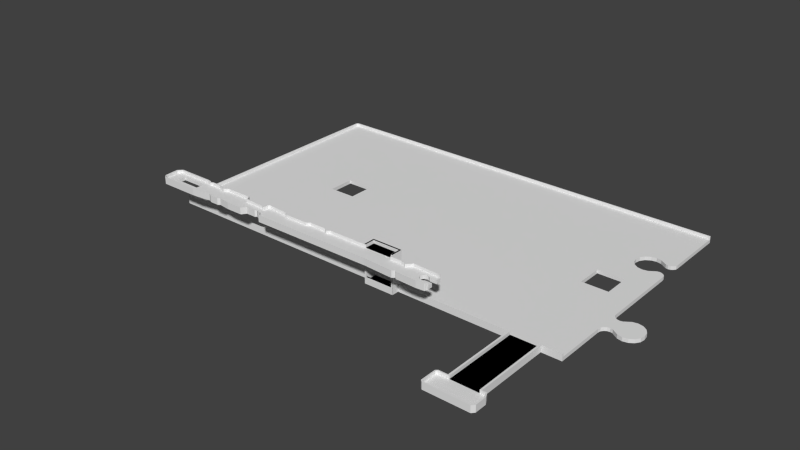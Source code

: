 # Source: 17.blend  (saved by Blender 2.68.0; exported with 4.5.12 LTS)
import bpy
from mathutils import Matrix  # noqa: F401  (used for matrix-valued properties, if any)

bpy.ops.wm.read_factory_settings(use_empty=True)
scene = bpy.context.scene
scene.name = 'Scene'

# ---- collections
col_collection_1 = bpy.data.collections.new('Collection 1'); scene.collection.children.link(col_collection_1)

# ---- world
world_world = bpy.data.worlds.new('World'); scene.world = world_world
world_world.color = (0.05088, 0.05088, 0.05088)
world_world.use_sun_shadow = False
world_world.sun_shadow_jitter_overblur = 0.0
world_world.cycles.sampling_method = 'MANUAL'
world_world.cycles.sample_map_resolution = 256

# ---- meshes
me_e1_001 = bpy.data.meshes.new('E1.001')
me_e1_001.from_pydata([(0.0, 0.0, -1.258e-16), (0.0, 0.0, 14.6), (0.0, 0.6, 13.4), (0.0, 11.1, 2.6), (0.0, 11.7, -1.258e-16), (0.0, 0.6, 2.6), (0.0, 11.1, 13.4), (0.0, 11.1, 14.6), (0.0, 11.7, 14.6), (0.0, 0.6, 12.0), (0.0, 11.1, 12.0), (0.0, 0.6, 14.6), (4.5, 0.0, -1.258e-16), (4.5, 0.0, 14.6), (4.5, 11.7, -1.258e-16), (4.5, 11.7, 14.6), (3.9, 0.6, 14.6), (3.9, 11.1, 14.6), (3.9, 11.1, 13.4), (3.9, 0.6, 13.4), (0.6, 0.6, 2.6), (4.5, 0.6, 12.0), (4.5, 0.6, 1.4), (0.6, 0.6, 1.4), (4.5, 11.1, 12.0), (0.6, 11.1, 2.6), (4.5, 11.1, 1.4), (0.6, 11.1, 1.4)], [], [(0, 1, 2), (3, 4, 5), (4, 6, 7), (4, 7, 8), (0, 2, 9), (0, 9, 5), (0, 5, 4), (9, 2, 10), (4, 3, 10), (4, 10, 6), (2, 1, 11), (6, 10, 2), (1, 0, 12), (13, 1, 12), (0, 4, 12), (12, 4, 14), (4, 8, 14), (14, 8, 15), (11, 1, 13), (16, 11, 13), (8, 7, 15), (7, 17, 15), (15, 16, 13), (17, 16, 15), (7, 6, 18), (17, 7, 18), (6, 2, 19), (18, 6, 19), (2, 11, 19), (19, 11, 16), (5, 9, 20), (20, 9, 21), (20, 21, 22), (20, 22, 23), (9, 10, 21), (21, 10, 24), (10, 3, 25), (26, 10, 25), (27, 26, 25), (26, 24, 10), (3, 5, 20), (25, 3, 20), (22, 12, 14), (13, 12, 22), (21, 24, 13), (13, 22, 21), (15, 24, 14), (15, 13, 24), (24, 26, 14), (26, 22, 14), (19, 16, 18), (18, 16, 17), (20, 23, 27), (25, 20, 27), (27, 23, 22), (26, 27, 22)])
me_e1_001.use_remesh_preserve_volume = False
me_e1_001.use_remesh_preserve_attributes = False
me_e1_001.use_mirror_vertex_groups = False
me_e1_001.update()
me_b1 = bpy.data.meshes.new('B1')
me_b1.from_pydata([(-14.9, 5.25, 0.4576), (-14.9, 5.85, -0.9424), (-14.9, -5.25, 0.4576), (-14.9, -5.85, -0.9424), (-14.9, -5.85, 1.658), (-14.9, 5.25, 1.658), (-14.9, 5.85, 1.658), (-14.9, -5.25, 1.658), (14.92, -5.85, -0.9424), (14.92, -5.85, 1.658), (14.92, 5.85, -0.9424), (14.92, 5.85, 1.658), (14.92, 5.25, 1.658), (14.92, 5.25, 0.4576), (14.92, -5.25, 0.4576), (14.92, -5.25, 1.658)], [], [(0, 1, 2), (3, 4, 2), (3, 2, 1), (1, 0, 5), (1, 5, 6), (2, 4, 7), (4, 3, 8), (9, 4, 8), (3, 1, 8), (8, 1, 10), (1, 6, 10), (10, 6, 11), (6, 5, 12), (11, 6, 12), (5, 0, 13), (12, 5, 13), (0, 2, 14), (13, 0, 14), (2, 7, 14), (14, 7, 15), (7, 4, 9), (15, 7, 9), (14, 8, 10), (14, 15, 9), (11, 12, 10), (12, 13, 10), (9, 8, 14), (13, 14, 10)])
me_b1.use_remesh_preserve_volume = False
me_b1.use_remesh_preserve_attributes = False
me_b1.use_mirror_vertex_groups = False
me_b1.update()
me_i = bpy.data.meshes.new('I')
me_i.from_pydata([(-0.2, 33.0, 12.0), (0.105, 27.59, 12.0), (-0.2, 33.0, 14.6), (-0.149, 33.15, 12.0), (0.105, 27.59, 14.6), (-0.149, 33.15, 14.6), (1.349, 34.65, 12.0), (0.156, 27.46, 12.0), (1.502, 34.7, 12.0), (0.156, 27.46, 14.6), (1.349, 26.27, 12.0), (1.349, 34.65, 14.6), (4.547, 32.74, 12.0), (0.486, 27.69, 14.6), (1.502, 26.19, 12.0), (1.502, 34.7, 14.6), (4.547, 29.26, 12.0), (15.35, 34.7, 12.0), (1.349, 26.27, 14.6), (0.206, 32.92, 14.6), (16.51, 26.19, 12.0), (1.578, 34.29, 14.6), (4.547, 29.26, 13.4), (14.86, 29.26, 12.0), (16.84, 34.4, 12.0), (1.578, 26.6, 14.6), (0.486, 27.69, 13.4), (24.26, 27.1, 12.0), (1.502, 26.19, 14.6), (15.35, 34.7, 14.6), (4.547, 32.74, 13.4), (45.6, 32.59, 12.0), (16.94, 34.34, 12.0), (1.578, 26.6, 13.4), (0.206, 32.92, 13.4), (1.578, 34.29, 13.4), (16.51, 26.19, 14.6), (29.75, 27.08, 12.0), (16.84, 34.4, 14.6), (14.86, 32.74, 12.0), (14.86, 29.26, 13.4), (45.75, 32.54, 12.0), (37.62, 32.9, 12.0), (17.43, 33.86, 12.0), (16.49, 26.6, 13.4), (15.27, 34.29, 13.4), (24.26, 27.1, 14.6), (41.81, 28.3, 12.0), (28.91, 26.55, 12.0), (16.94, 34.34, 14.6), (14.86, 32.74, 13.4), (46.05, 32.24, 12.0), (45.6, 32.59, 14.6), (37.62, 32.9, 14.6), (16.49, 26.6, 14.6), (15.27, 34.29, 14.6), (16.69, 34.01, 13.4), (25.4, 26.52, 12.0), (40.67, 26.6, 12.0), (46.23, 28.86, 12.0), (28.91, 26.55, 14.6), (28.81, 26.5, 12.0), (21.95, 34.4, 12.0), (46.05, 29.24, 13.4), (24.29, 27.49, 13.4), (56.47, 33.2, 12.0), (45.75, 32.54, 14.6), (24.84, 33.53, 12.0), (36.48, 34.62, 14.6), (17.43, 33.86, 14.6), (17.25, 33.46, 13.4), (25.4, 26.52, 14.6), (24.29, 27.49, 14.6), (40.67, 26.6, 14.6), (40.49, 26.5, 12.0), (45.75, 28.35, 12.0), (115.8, 30.91, 12.0), (29.75, 27.08, 14.6), (28.81, 26.5, 14.6), (16.69, 34.01, 14.6), (18.29, 34.4, 12.0), (45.52, 28.7, 13.4), (46.28, 29.29, 13.4), (55.32, 34.06, 12.0), (65.64, 33.2, 12.0), (46.05, 32.24, 14.6), (36.48, 34.62, 12.0), (36.2, 34.29, 14.6), (18.19, 34.37, 12.0), (17.5, 33.43, 13.4), (25.5, 26.5, 12.0), (25.5, 26.5, 14.6), (24.39, 27.49, 14.6), (41.81, 28.3, 14.6), (40.49, 26.5, 14.6), (34.19, 26.5, 12.0), (45.75, 28.35, 14.6), (45.6, 28.3, 12.0), (116.0, 31.55, 12.0), (116.0, 30.25, 12.0), (28.73, 26.9, 14.6), (24.39, 27.49, 13.4), (18.29, 34.4, 14.6), (21.95, 34.4, 14.6), (45.52, 28.7, 14.6), (41.71, 28.7, 13.4), (46.05, 29.24, 14.6), (96.6, 27.21, 13.4), (55.22, 34.09, 12.0), (55.32, 34.06, 14.6), (74.71, 33.25, 12.0), (56.47, 33.2, 14.6), (46.31, 33.94, 12.0), (36.3, 34.7, 12.0), (37.34, 32.59, 14.6), (26.27, 34.65, 14.6), (36.3, 34.7, 14.6), (18.19, 34.37, 14.6), (17.25, 33.46, 14.6), (46.05, 31.65, 13.4), (25.56, 26.9, 14.6), (40.39, 26.9, 14.6), (34.19, 26.5, 14.6), (46.23, 28.86, 14.6), (45.6, 28.3, 14.6), (116.3, 32.06, 12.0), (115.8, 30.91, 13.4), (116.3, 29.74, 12.0), (29.59, 27.46, 14.6), (28.73, 26.9, 13.4), (24.84, 33.53, 14.6), (41.71, 28.7, 14.6), (41.53, 28.6, 13.4), (46.28, 29.29, 14.6), (48.14, 28.35, 13.4), (108.2, 26.6, 13.4), (52.4, 33.91, 12.0), (55.22, 34.09, 14.6), (73.61, 34.06, 12.0), (90.45, 34.07, 12.0), (90.45, 34.06, 12.0), (65.64, 33.2, 14.6), (45.52, 32.21, 14.6), (46.36, 34.04, 12.0), (46.31, 33.94, 14.6), (26.39, 34.7, 12.0), (37.34, 32.59, 13.4), (26.47, 34.29, 14.6), (18.37, 33.99, 14.6), (17.5, 33.43, 14.6), (46.26, 31.6, 13.4), (24.84, 33.1, 13.4), (25.56, 26.9, 13.4), (41.53, 28.6, 14.6), (34.22, 26.9, 14.6), (47.88, 28.05, 12.0), (116.0, 31.55, 13.4), (108.9, 32.39, 12.0), (116.0, 30.25, 13.4), (116.9, 29.39, 12.0), (29.59, 27.46, 13.4), (26.27, 34.65, 12.0), (21.87, 33.99, 14.6), (40.39, 26.9, 13.4), (48.08, 28.38, 13.4), (49.58, 26.9, 13.4), (96.6, 27.21, 14.6), (109.0, 27.43, 13.4), (51.89, 33.91, 12.0), (51.83, 33.95, 12.0), (51.15, 34.4, 12.0), (47.17, 34.29, 14.6), (55.12, 33.71, 14.6), (73.51, 34.09, 12.0), (73.61, 34.06, 14.6), (90.45, 33.9, 12.0), (90.81, 33.9, 12.0), (75.9, 34.09, 12.0), (90.45, 34.09, 12.0), (66.78, 34.06, 12.0), (65.71, 32.79, 14.6), (46.41, 31.78, 14.6), (46.97, 34.65, 12.0), (46.69, 33.81, 14.6), (26.39, 34.7, 14.6), (36.2, 34.29, 13.4), (37.49, 32.49, 13.4), (37.49, 32.49, 14.6), (18.37, 33.99, 13.4), (46.05, 31.65, 14.6), (120.8, 26.88, 13.4), (29.72, 27.49, 14.6), (47.88, 28.05, 14.6), (117.5, 29.26, 12.0), (116.3, 32.06, 13.4), (108.4, 32.85, 12.0), (116.9, 32.41, 12.0), (56.39, 32.79, 13.4), (116.3, 29.74, 13.4), (29.72, 27.49, 13.4), (25.02, 33.15, 14.6), (34.22, 26.9, 13.4), (48.08, 28.38, 14.6), (49.58, 26.9, 14.6), (48.14, 28.35, 14.6), (108.2, 26.6, 14.6), (109.3, 27.43, 13.4), (51.89, 33.91, 13.4), (51.83, 33.95, 13.4), (51.15, 34.4, 13.4), (47.12, 34.7, 14.6), (56.29, 32.85, 14.6), (66.91, 34.09, 12.0), (73.51, 34.09, 14.6), (74.71, 33.25, 14.6), (90.92, 33.9, 12.0), (92.1, 32.99, 12.0), (75.77, 34.06, 12.0), (75.9, 34.09, 14.6), (90.45, 34.09, 12.08), (66.78, 34.06, 14.6), (65.82, 32.85, 14.6), (56.39, 32.79, 14.6), (46.36, 34.04, 14.6), (47.12, 34.7, 12.0), (26.47, 34.29, 13.4), (25.02, 33.15, 13.4), (45.52, 32.21, 13.4), (21.87, 33.99, 13.4), (46.26, 31.6, 14.6), (46.41, 31.78, 13.4), (49.35, 26.55, 12.0), (121.4, 27.61, 12.0), (109.0, 31.98, 13.4), (108.3, 32.9, 12.0), (108.4, 32.85, 14.6), (117.5, 32.54, 12.0), (65.71, 32.79, 13.4), (116.9, 29.39, 13.4), (24.84, 33.1, 14.6), (96.6, 26.8, 14.6), (108.4, 26.27, 14.6), (109.0, 27.43, 14.6), (52.4, 33.91, 13.4), (51.0, 34.49, 13.4), (46.97, 34.65, 14.6), (55.12, 33.71, 13.4), (56.29, 32.85, 13.4), (66.91, 34.09, 14.6), (73.43, 33.71, 14.6), (90.92, 33.9, 13.39), (100.2, 32.99, 12.0), (75.77, 34.06, 14.6), (90.45, 34.09, 13.98), (90.45, 34.09, 14.6), (66.96, 33.71, 14.6), (65.82, 32.85, 13.4), (46.69, 33.81, 13.4), (49.87, 34.49, 12.0), (121.1, 27.61, 13.4), (117.9, 26.6, 13.4), (96.6, 26.8, 12.0), (49.35, 26.55, 14.6), (121.4, 29.74, 12.0), (121.5, 27.45, 12.0), (116.9, 32.41, 13.4), (110.8, 33.99, 13.4), (108.9, 31.91, 13.4), (106.8, 33.2, 12.0), (108.3, 32.9, 14.6), (108.9, 32.39, 14.6), (121.4, 33.76, 12.0), (117.5, 29.26, 13.4), (108.3, 26.19, 14.6), (49.51, 26.5, 14.6), (109.2, 27.03, 14.6), (109.3, 27.43, 14.6), (51.0, 34.49, 12.0), (47.17, 34.29, 13.4), (49.87, 34.49, 13.4), (74.83, 32.85, 14.6), (92.1, 32.99, 13.4), (90.92, 33.9, 13.4), (98.94, 33.9, 12.0), (99.02, 33.9, 12.0), (102.3, 32.99, 12.0), (90.91, 33.71, 14.6), (90.91, 33.9, 14.6), (90.45, 33.9, 14.6), (66.96, 33.71, 13.4), (120.8, 26.88, 14.6), (117.9, 26.6, 14.6), (109.9, 26.9, 13.4), (109.2, 27.03, 12.0), (49.51, 26.5, 12.0), (118.2, 29.39, 12.0), (121.4, 27.61, 13.4), (121.5, 27.31, 12.0), (121.6, 27.61, 12.0), (109.0, 31.98, 14.6), (108.9, 31.91, 14.6), (106.8, 33.2, 14.6), (108.2, 32.51, 14.6), (110.5, 34.32, 12.0), (106.8, 32.79, 14.6), (121.2, 33.91, 12.0), (118.2, 32.41, 12.0), (117.5, 32.54, 13.4), (108.3, 26.19, 12.0), (108.4, 26.27, 12.0), (109.9, 26.9, 14.6), (75.97, 33.71, 14.6), (74.58, 32.85, 14.6), (90.91, 33.71, 13.4), (90.91, 33.9, 13.4), (93.28, 33.9, 12.01), (93.28, 33.9, 12.0), (99.02, 33.9, 13.06), (99.02, 33.9, 13.39), (100.2, 32.99, 13.4), (90.91, 33.9, 13.44), (73.43, 33.71, 13.4), (74.58, 32.85, 13.4), (121.1, 27.61, 14.6), (121.3, 27.16, 12.0), (118.7, 29.74, 12.0), (121.4, 29.74, 13.4), (121.5, 27.31, 13.4), (121.5, 27.45, 13.4), (110.8, 33.99, 14.6), (108.8, 31.96, 14.6), (102.3, 33.2, 12.0), (102.3, 33.2, 14.6), (110.7, 34.4, 12.0), (110.5, 34.32, 14.6), (121.2, 34.09, 12.0), (121.2, 33.91, 13.4), (121.4, 32.06, 12.0), (118.2, 29.39, 13.4), (109.7, 26.55, 12.0), (109.8, 26.5, 14.6), (74.83, 32.85, 13.4), (75.97, 33.71, 13.4), (93.28, 33.9, 13.4), (93.28, 33.9, 12.3), (99.02, 33.9, 13.4), (102.3, 32.99, 13.4), (120.9, 26.5, 14.6), (121.1, 26.62, 14.6), (117.9, 26.19, 14.6), (121.1, 26.62, 12.0), (118.7, 29.74, 13.4), (121.6, 27.61, 14.6), (121.3, 27.16, 13.4), (121.2, 33.71, 13.4), (108.8, 31.96, 13.4), (108.2, 32.51, 13.4), (117.8, 34.19, 12.0), (121.0, 34.1, 12.0), (121.4, 33.76, 13.4), (118.2, 32.41, 13.4), (118.7, 32.06, 12.0), (121.4, 32.06, 13.4), (120.9, 26.5, 12.0), (109.7, 26.55, 14.6), (93.36, 33.9, 13.4), (102.3, 32.79, 13.4), (121.2, 33.71, 14.6), (102.3, 32.79, 14.6), (106.8, 32.79, 13.4), (110.7, 34.4, 14.6), (120.9, 34.19, 12.0), (121.2, 34.09, 14.6), (118.7, 32.06, 13.4), (109.8, 26.5, 12.0), (117.9, 26.19, 12.0), (117.8, 34.19, 13.4), (120.9, 34.19, 13.4), (121.0, 34.1, 13.4), (93.29, 33.91, 12.0), (99.01, 33.91, 12.0), (90.91, 34.09, 14.6), (93.29, 33.91, 13.4), (99.01, 33.91, 13.4), (-0.2, 37.49, 0.0), (-0.149, 37.37, 0.0), (-0.2, 37.49, 2.6), (-0.2, 131.1, 0.0), (-0.149, 37.37, 2.6), (-0.2, 131.1, 2.6), (-0.149, 131.2, 0.0), (0.46, 36.76, 0.0), (0.46, 131.8, 0.0), (0.206, 37.6, 2.6), (0.613, 36.71, 0.0), (0.46, 36.76, 2.6), (-0.149, 131.2, 2.6), (0.613, 131.9, 0.0), (0.206, 131.0, 2.6), (90.45, 36.71, -6.291e-17), (90.45, 36.71, -6.291e-17), (0.46, 131.8, 2.6), (35.15, 88.14, 0.0), (0.689, 37.11, 2.6), (0.206, 131.0, 1.4), (0.689, 131.5, 2.6), (90.45, 36.71, 0.01325), (0.613, 36.71, 2.6), (90.45, 36.91, -6.291e-17), (0.613, 131.9, 2.6), (35.15, 77.85, 0.0), (164.2, 131.9, 0.0), (0.689, 37.11, 1.4), (0.689, 131.5, 1.4), (0.206, 37.6, 1.4), (90.45, 36.71, 2.6), (90.45, 36.96, -6.291e-17), (45.44, 77.85, 0.0), (35.15, 77.85, 1.4), (45.44, 88.14, 0.0), (90.45, 36.71, 2.6), (90.45, 37.11, 1.406), (90.45, 37.11, 1.4), (164.2, 131.5, 1.4), (164.2, 131.9, 2.6), (90.45, 37.08, -6.291e-17), (35.15, 88.14, 1.4), (90.45, 37.11, 2.6), (90.45, 37.45, 1.4), (164.2, 108.1, 1.4), (164.2, 131.5, 2.6), (90.45, 37.1, -6.291e-17), (164.2, 131.5, 0.0), (45.44, 77.85, 1.4), (45.44, 88.14, 1.4), (90.45, 37.53, 1.4), (164.1, 107.1, 1.4), (164.2, 131.5, 0.0), (90.45, 37.12, -6.291e-17), (154.6, 107.4, 0.0), (90.45, 37.63, 1.4), (164.2, 108.1, 0.0), (156.5, 107.8, 1.4), (90.45, 37.23, -6.291e-17), (156.5, 107.8, 0.0), (152.9, 106.3, 0.0), (100.6, 38.4, 1.4), (100.7, 38.4, 1.4), (91.05, 38.4, 1.4), (90.45, 37.97, 1.4), (90.52, 38.4, 1.4), (90.45, 38.4, 1.4), (164.1, 107.1, 0.0), (158.4, 107.4, 1.4), (154.6, 107.4, 1.4), (164.2, 56.82, 0.0), (164.2, 37.11, 0.0), (102.2, 37.21, -6.291e-17), (102.2, 38.4, -1.258e-16), (90.45, 38.4, -1.258e-16), (151.8, 104.7, 0.0), (152.9, 106.3, 1.4), (100.9, 38.4, 1.4), (158.4, 107.4, 0.0), (163.5, 106.3, 1.4), (160.9, 105.8, 0.0), (164.2, 37.11, 1.4), (145.0, 36.97, 0.0), (102.2, 37.09, -6.291e-17), (156.8, 36.97, 0.0), (164.4, 57.81, 0.0), (151.8, 104.7, 1.4), (151.4, 102.7, 0.0), (102.2, 37.97, 1.4), (102.2, 37.24, 1.4), (102.3, 37.11, 1.4), (145.5, 37.11, 1.4), (101.5, 38.4, 1.4), (102.2, 38.4, 1.4), (160.1, 106.3, 0.0), (163.5, 106.3, 0.0), (161.8, 105.6, 0.0), (162.7, 105.8, 1.4), (164.2, 56.82, 1.4), (164.2, 37.11, 0.0), (156.9, 36.91, 0.0), (156.8, 36.91, 0.0), (145.0, 36.94, 0.0), (102.2, 37.07, -6.291e-17), (165.0, 58.65, 0.0), (151.4, 102.7, 1.4), (151.8, 100.8, 0.0), (153.5, 36.97, 1.4), (102.2, 37.03, 1.4), (102.3, 36.91, 1.4), (102.3, 37.11, 2.6), (160.9, 105.8, 1.4), (160.1, 106.3, 1.4), (161.8, 105.6, 1.4), (164.2, 37.11, 2.6), (164.2, 36.71, 0.0), (156.8, 36.91, 0.0), (145.5, 36.91, 0.0), (145.0, 36.91, 0.0), (102.2, 37.04, -6.291e-17), (164.4, 57.81, 1.4), (165.8, 59.21, 0.0), (152.9, 99.14, 0.0), (156.2, 36.92, 1.4), (156.2, 36.97, 1.4), (145.5, 36.97, 1.4), (145.6, 36.97, 1.4), (102.2, 37.03, 1.4), (145.5, 37.11, 2.6), (162.7, 105.8, 0.0), (151.8, 100.8, 1.4), (156.9, 37.11, 1.4), (156.9, 37.11, 2.6), (164.2, 36.71, 2.6), (156.9, 36.71, 0.0), (156.8, 36.91, 0.005336), (156.7, 36.91, 0.0), (145.0, 36.91, 0.0), (102.3, 36.91, 0.0), (102.2, 36.91, -6.291e-17), (165.0, 58.65, 1.4), (166.8, 59.41, 0.0), (154.6, 98.04, 0.0), (156.1, 36.91, 1.4), (156.2, 36.91, 1.4), (156.2, 7.148, 2.6), (156.8, 36.97, 1.4), (145.5, 36.97, 1.83), (145.6, 36.91, 1.4), (102.3, 36.71, 2.6), (102.2, 36.91, 1.4), (145.5, 36.97, 1.944), (145.0, 36.97, 2.6), (145.5, 36.97, 2.6), (152.9, 99.14, 1.4), (156.9, 36.91, 1.4), (156.9, 36.71, 2.6), (156.8, 7.188, 0.0), (156.8, 36.91, 0.01768), (145.5, 7.395, 0.0), (145.1, 7.395, 0.0), (145.5, 36.71, 0.0), (145.0, 36.71, 0.0), (102.2, 36.91, -6.291e-17), (165.8, 59.21, 1.4), (177.0, 62.13, 0.0), (156.5, 97.66, 0.0), (145.7, 7.188, 1.4), (156.2, 7.188, 1.4), (156.2, 36.97, 2.6), (156.8, 36.97, 2.6), (145.6, 36.97, 2.6), (145.6, 7.148, 2.6), (145.6, 7.188, 1.4), (145.0, 36.71, 2.6), (102.2, 36.91, 1.4), (145.5, 36.71, 2.6), (154.6, 98.04, 1.4), (156.8, 7.188, 0.01768), (145.5, 7.188, 0.0), (156.8, 36.91, 1.4), (156.8, 7.148, 2.6), (145.3, 7.148, 0.0), (102.3, 36.71, 0.0), (102.2, 36.91, 0.0171), (176.7, 64.01, 0.0), (167.8, 59.21, 0.0), (166.8, 59.41, 1.4), (158.4, 98.04, 0.0), (154.6, 7.148, 1.4), (156.2, 7.175, 1.4), (156.2, 7.156, 1.4), (156.8, 36.91, 1.4), (145.6, 7.148, 1.4), (145.0, 36.71, 2.6), (145.2, 88.14, 1.4), (156.8, 7.188, 1.4), (156.9, 7.188, 0.0), (156.8, 7.148, 0.0), (145.5, 7.148, 0.0), (145.0, 36.71, 0.0), (145.0, 7.395, 0.0), (145.0, 7.148, 0.0), (175.6, 65.61, 0.0), (176.7, 64.01, 1.4), (176.7, 60.25, 0.0), (156.5, 97.66, 1.4), (162.7, 99.67, 0.0), (156.0, 7.148, 1.4), (141.2, 6.506, 1.4), (156.2, 7.148, 1.4), (145.5, 7.395, 2.6), (145.5, 7.148, 2.6), (145.5, 7.148, 1.944), (145.5, 7.148, 1.638), (145.5, 6.988, 1.4), (145.0, 36.71, 0.02702), (145.0, 36.71, 0.02277), (145.0, 7.395, 2.6), (145.0, 7.395, 2.6), (155.4, 88.14, 1.4), (145.2, 77.85, 1.4), (167.8, 59.21, 1.4), (156.9, 7.188, 1.4), (140.8, 0.46, 0.0), (156.8, 7.182, 1.4), (156.8, 7.185, 1.4), (145.0, 7.395, 0.3004), (141.6, 7.395, 0.0), (166.8, 64.85, 0.0), (175.6, 65.61, 1.4), (177.0, 62.13, 1.4), (168.6, 58.65, 0.0), (176.7, 60.25, 1.4), (164.2, 67.44, 1.4), (158.4, 98.04, 1.4), (161.8, 99.85, 0.0), (163.5, 99.14, 0.0), (156.9, 6.988, 1.4), (145.0, 7.347, 2.6), (145.5, 6.988, 2.6), (145.5, 7.148, 1.4), (145.0, 7.395, 2.578), (155.4, 88.14, 0.0), (145.2, 88.14, 0.0), (174.0, 57.58, 1.4), (156.9, 7.395, 0.0), (156.8, 7.148, 1.4), (141.6, 7.395, 2.6), (141.5, 7.344, 0.0), (165.8, 65.05, 0.0), (167.8, 65.05, 0.0), (174.0, 66.68, 1.4), (170.2, 66.68, 1.4), (175.6, 58.65, 0.0), (175.6, 58.65, 1.4), (160.1, 99.14, 0.0), (161.8, 99.85, 1.4), (162.7, 99.67, 1.4), (164.1, 98.37, 0.0), (158.3, 6.988, 1.4), (141.7, 6.988, 1.4), (145.0, 7.148, 2.6), (141.7, 6.988, 2.6), (155.4, 77.85, 1.4), (145.2, 77.85, 0.0), (164.4, 66.45, 1.4), (172.1, 57.2, 1.4), (156.9, 7.395, 2.6), (158.4, 7.395, 0.0), (141.5, 7.344, 2.6), (140.8, 6.734, 0.0), (165.0, 65.61, 0.0), (165.8, 65.05, 1.4), (166.8, 64.85, 1.4), (174.0, 66.68, 0.0), (172.1, 67.06, 1.4), (167.8, 65.05, 1.4), (168.6, 58.65, 1.4), (170.2, 57.58, 0.0), (164.2, 97.43, 1.4), (160.1, 99.14, 1.4), (160.9, 99.67, 0.0), (160.9, 99.67, 1.4), (163.5, 99.14, 1.4), (164.2, 97.43, 0.0), (156.9, 6.988, 2.6), (159.1, 5.363, 1.4), (141.2, 6.506, 2.6), (140.8, 6.607, 2.6), (155.4, 77.85, 0.0), (165.0, 65.61, 1.4), (164.4, 66.45, 0.0), (174.0, 57.58, 0.0), (158.6, 7.293, 0.0), (140.8, 6.607, 0.0), (140.8, 6.734, 2.6), (172.1, 67.06, 0.0), (170.2, 66.68, 0.0), (164.1, 98.37, 1.4), (158.3, 6.988, 2.6), (159.1, 0.994, 1.4), (141.2, 0.689, 2.6), (164.2, 67.44, 0.0), (172.1, 57.2, 0.0), (170.2, 57.58, 1.4), (158.6, 7.293, 2.6), (158.4, 7.395, 2.6), (159.5, 5.49, 0.0), (140.8, 0.587, 0.0), (159.1, 5.363, 2.6), (159.1, 0.994, 2.6), (158.3, 0.206, 1.4), (141.2, 0.689, 1.4), (159.5, 0.892, 0.0), (140.8, 0.587, 2.6), (159.5, 5.49, 2.6), (158.3, 0.206, 2.6), (141.7, 0.206, 1.4), (140.8, 0.46, 2.6), (159.4, 0.765, 0.0), (159.5, 0.892, 2.6), (159.4, 0.765, 2.6), (141.7, 0.206, 2.6), (141.5, -0.149, 2.6), (158.6, -0.149, 0.0), (141.5, -0.149, 0.0), (158.6, -0.149, 2.6), (158.4, -0.2, 2.6), (158.4, -0.2, 0.0), (141.6, -0.2, 0.0), (141.6, -0.2, 2.6), (90.91, 36.91, 0.0), (98.27, 36.91, -6.291e-17), (90.91, 36.71, 0.0), (91.05, 37.11, 1.4), (91.05, 36.91, 1.4), (97.53, 36.91, 1.4), (101.5, 36.92, 1.4), (101.5, 36.91, 1.4), (101.5, 37.57, 1.4), (101.5, 37.59, 1.4), (101.5, 37.79, 1.4), (102.2, 33.9, -1.258e-16), (102.2, 33.9, 14.6), (101.6, 33.9, 13.4), (101.6, 33.9, 12.0), (101.6, 33.9, 14.6), (101.6, 33.9, 2.6), (102.2, 38.4, 14.6), (90.45, 33.9, -1.258e-16), (101.5, 37.8, 13.4), (101.6, 34.5, 2.6), (101.5, 38.4, 12.0), (91.05, 33.9, 12.0), (91.05, 33.9, 13.4), (101.5, 37.8, 14.6), (91.05, 33.9, 2.6), (91.05, 38.4, 12.0), (91.05, 37.8, 13.4), (90.45, 38.4, 14.6), (91.05, 34.5, 2.6), (91.05, 33.9, 14.6), (91.05, 37.8, 14.6), (91.05, 34.5, 1.4), (101.6, 34.5, 1.4)], [], [(0, 1, 2), (2, 1, 4), (0, 3, 1), (1, 3, 6), (1, 6, 8), (12, 8, 17), (169, 108, 136), (88, 80, 43), (43, 80, 62), (39, 42, 23), (161, 145, 67), (67, 145, 113), (39, 67, 42), (67, 86, 42), (67, 113, 86), (23, 42, 31), (1, 31, 41), (1, 41, 51), (112, 143, 51), (51, 143, 182), (51, 182, 224), (51, 224, 258), (51, 258, 277), (51, 277, 170), (169, 170, 108), (51, 108, 83), (51, 83, 65), (51, 65, 1), (1, 65, 84), (179, 212, 84), (84, 212, 173), (84, 173, 138), (84, 138, 110), (84, 110, 1), (217, 177, 110), (139, 110, 177, 178), (140, 1, 110, 139), (1, 175, 176), (1, 140, 175), (216, 1, 176, 215), (379, 380, 283, 316), (283, 216, 316), (283, 380, 284, 251), (251, 216, 283), (216, 251, 1), (251, 285, 1), (285, 331, 268), (285, 268, 1), (1, 268, 234), (1, 234, 195), (1, 195, 157), (303, 333, 157), (157, 333, 357), (157, 357, 371), (157, 371, 358), (157, 358, 335), (157, 335, 305), (157, 305, 271), (306, 271, 337), (293, 363, 339), (236, 271, 306), (125, 157, 196), (157, 271, 236), (157, 236, 196), (98, 1, 125), (157, 125, 1), (293, 350, 363), (1, 98, 76), (47, 75, 97), (295, 325, 263), (295, 263, 193), (193, 263, 232), (59, 99, 127), (59, 127, 159), (59, 159, 193), (59, 193, 155), (293, 324, 350), (374, 363, 375), (339, 363, 374), (155, 297, 324), (294, 231, 261), (75, 47, 59), (261, 309, 308), (309, 261, 293), (232, 298, 264), (155, 232, 264), (37, 74, 95), (193, 232, 155), (76, 99, 59), (76, 59, 1), (48, 27, 37), (20, 1, 27), (58, 37, 47), (37, 1, 47), (37, 58, 74), (12, 43, 39), (155, 264, 297), (12, 32, 43), (27, 48, 61), (12, 24, 32), (61, 90, 57), (1, 37, 27), (27, 61, 57), (12, 17, 24), (1, 20, 14), (1, 14, 10), (1, 10, 7), (1, 8, 12), (23, 1, 16), (39, 62, 67), (1, 23, 31), (43, 62, 39), (51, 170, 169), (51, 169, 168), (51, 168, 136), (51, 136, 108), (306, 337, 361), (47, 1, 59), (155, 324, 293), (155, 293, 261), (155, 261, 231), (16, 1, 12), (0, 2, 3), (3, 2, 5), (5, 2, 4), (13, 5, 9), (9, 5, 4), (13, 19, 5), (25, 13, 18), (91, 46, 71), (120, 46, 91), (128, 77, 122), (128, 100, 77), (121, 94, 73), (153, 121, 93), (121, 154, 94), (104, 124, 96), (204, 123, 192), (274, 192, 262), (203, 192, 274), (291, 310, 349), (340, 275, 364), (310, 275, 340), (202, 133, 123), (310, 242, 275), (310, 276, 242), (352, 323, 348), (323, 290, 348), (187, 142, 114), (347, 291, 349), (349, 310, 340), (252, 311, 286), (181, 85, 142), (275, 205, 241), (203, 204, 192), (205, 166, 241), (149, 69, 118), (240, 203, 274), (53, 68, 87), (106, 104, 123), (202, 123, 204), (104, 131, 124), (100, 78, 60), (100, 120, 78), (133, 106, 123), (149, 148, 69), (123, 104, 96), (124, 131, 93), (131, 153, 93), (93, 121, 73), (94, 154, 122), (154, 191, 122), (191, 128, 122), (77, 100, 60), (120, 92, 46), (78, 120, 91), (72, 54, 46), (54, 25, 36), (92, 72, 46), (46, 54, 36), (36, 25, 28), (18, 13, 9), (25, 18, 28), (15, 5, 21), (252, 214, 311), (49, 21, 55), (69, 49, 79), (117, 69, 148), (79, 49, 55), (102, 117, 103), (85, 66, 53), (200, 147, 130), (162, 239, 200), (115, 68, 116), (162, 200, 130), (87, 114, 53), (181, 183, 85), (142, 189, 181), (229, 181, 189), (141, 180, 221), (214, 174, 249), (172, 109, 171), (111, 109, 172), (141, 111, 180), (117, 148, 162), (249, 174, 248), (280, 311, 214), (117, 162, 103), (115, 147, 87), (381, 254, 288, 287), (218, 286, 288), (288, 254, 218), (286, 287, 288), (245, 223, 171), (218, 252, 286), (144, 85, 183), (249, 248, 220), (249, 280, 214), (220, 141, 255), (213, 248, 174), (220, 255, 249), (255, 141, 221), (222, 111, 211), (222, 180, 111), (137, 171, 109), (137, 210, 171), (210, 245, 171), (115, 87, 68), (171, 223, 183), (223, 144, 183), (115, 130, 147), (53, 114, 142), (249, 312, 280), (172, 211, 111), (184, 115, 116), (53, 142, 85), (52, 53, 66), (49, 38, 21), (79, 118, 69), (38, 29, 21), (130, 103, 162), (15, 21, 29), (11, 5, 15), (242, 205, 275), (290, 347, 348), (290, 291, 347), (166, 273, 241), (166, 240, 273), (166, 203, 240), (19, 21, 5), (1, 7, 4), (4, 7, 9), (7, 10, 9), (9, 10, 18), (18, 10, 14), (28, 18, 14), (28, 14, 20), (36, 28, 20), (36, 20, 27), (46, 36, 27), (46, 27, 57), (71, 46, 57), (71, 57, 90), (91, 71, 90), (91, 90, 61), (78, 91, 61), (78, 61, 48), (60, 78, 48), (60, 48, 37), (77, 60, 37), (77, 37, 95), (122, 77, 95), (122, 95, 74), (94, 122, 74), (94, 74, 58), (73, 94, 58), (73, 58, 47), (93, 73, 47), (93, 47, 97), (124, 93, 97), (124, 97, 75), (96, 124, 75), (96, 75, 59), (123, 96, 59), (123, 59, 155), (192, 123, 155), (155, 231, 192), (192, 231, 262), (262, 231, 294), (274, 262, 294), (274, 294, 261), (240, 274, 261), (240, 261, 308), (273, 240, 308), (273, 308, 309), (241, 273, 309), (241, 309, 293), (275, 241, 293), (293, 339, 275), (275, 339, 364), (364, 339, 374), (340, 364, 374), (340, 374, 375), (349, 340, 375), (349, 375, 363), (347, 349, 363), (347, 363, 350), (348, 347, 350), (348, 350, 324), (328, 348, 353), (353, 348, 324), (352, 348, 328), (298, 328, 264), (352, 328, 298), (353, 324, 297), (327, 353, 297), (327, 297, 264), (328, 327, 264), (259, 323, 296), (296, 323, 352), (296, 352, 298), (296, 298, 232), (296, 232, 263), (326, 296, 263), (325, 351, 263), (263, 351, 326), (295, 338, 325), (325, 338, 351), (193, 272, 295), (295, 272, 338), (159, 238, 193), (193, 238, 272), (127, 198, 159), (159, 198, 238), (127, 99, 158), (198, 127, 158), (99, 76, 126), (158, 99, 126), (126, 76, 98), (156, 126, 98), (156, 98, 125), (194, 156, 125), (194, 125, 196), (265, 194, 196), (265, 196, 236), (307, 265, 236), (307, 236, 306), (360, 307, 306), (360, 306, 361), (373, 360, 361), (373, 361, 337), (362, 373, 337), (362, 337, 271), (359, 362, 271), (305, 336, 271), (271, 336, 359), (367, 354, 336), (372, 367, 336), (305, 335, 336), (335, 372, 336), (333, 370, 357), (376, 370, 372), (358, 372, 335), (378, 372, 358), (357, 370, 376), (376, 372, 378), (371, 377, 358), (358, 377, 378), (357, 376, 371), (371, 376, 377), (303, 334, 333), (333, 334, 370), (157, 270, 303), (303, 270, 334), (157, 195, 235), (270, 157, 235), (234, 269, 195), (195, 269, 235), (268, 301, 234), (234, 301, 269), (331, 332, 268), (268, 332, 301), (366, 368, 346), (346, 368, 332), (346, 332, 331), (346, 331, 285), (251, 319, 285), (285, 319, 346), (318, 251, 317), (251, 284, 317), (319, 251, 318, 345), (216, 281, 315, 316), (315, 281, 344), (281, 343, 344), (250, 216, 215), (281, 216, 250, 282), (320, 286, 313, 314), (287, 286, 320), (177, 218, 219, 178), (218, 254, 253, 219), (217, 252, 177), (177, 252, 218), (110, 214, 217), (217, 214, 252), (138, 174, 110), (110, 174, 214), (173, 213, 138), (138, 213, 174), (212, 248, 173), (173, 248, 213), (179, 220, 212), (212, 220, 248), (84, 141, 179), (179, 141, 220), (65, 111, 84), (84, 111, 141), (83, 109, 65), (65, 109, 111), (108, 137, 83), (83, 137, 109), (224, 210, 258), (209, 210, 137), (170, 137, 108), (279, 210, 209), (258, 210, 279), (209, 137, 170), (277, 244, 170), (170, 244, 209), (258, 279, 277), (277, 279, 244), (182, 245, 224), (224, 245, 210), (143, 223, 182), (182, 223, 245), (112, 144, 143), (143, 144, 223), (51, 85, 112), (112, 85, 144), (51, 41, 66), (85, 51, 66), (31, 52, 41), (41, 52, 66), (42, 53, 31), (31, 53, 52), (42, 86, 68), (53, 42, 68), (113, 116, 86), (86, 116, 68), (145, 184, 113), (113, 184, 116), (161, 115, 145), (145, 115, 184), (67, 130, 161), (161, 130, 115), (62, 103, 67), (67, 103, 130), (80, 102, 62), (62, 102, 103), (88, 117, 80), (80, 117, 102), (43, 69, 88), (88, 69, 117), (32, 49, 43), (43, 49, 69), (24, 38, 32), (32, 38, 49), (17, 29, 24), (24, 29, 38), (8, 15, 17), (17, 15, 29), (6, 11, 8), (8, 11, 15), (3, 5, 6), (6, 5, 11), (30, 12, 39), (50, 30, 39), (22, 16, 12), (30, 22, 12), (23, 40, 39), (39, 40, 50), (16, 22, 23), (23, 22, 40), (169, 208, 168), (168, 208, 207), (171, 278, 208), (243, 171, 208), (169, 136, 208), (136, 243, 208), (243, 246, 171), (246, 172, 171), (168, 207, 136), (136, 207, 243), (311, 342, 313), (286, 311, 313), (280, 341, 342), (311, 280, 342), (312, 322, 341), (280, 312, 341), (249, 321, 322), (312, 249, 322), (255, 289, 321), (249, 255, 321), (221, 256, 289), (255, 221, 289), (180, 237, 256), (221, 180, 256), (222, 197, 237), (180, 222, 237), (211, 247, 197), (222, 211, 197), (172, 246, 247), (211, 172, 247), (183, 257, 278), (171, 183, 278), (181, 230, 257), (183, 181, 257), (229, 150, 230), (181, 229, 230), (189, 119, 150), (229, 189, 150), (227, 119, 142), (142, 119, 189), (187, 186, 227), (142, 187, 227), (114, 146, 186), (187, 114, 186), (185, 146, 87), (87, 146, 114), (147, 225, 185), (87, 147, 185), (200, 226, 225), (147, 200, 225), (239, 151, 226), (200, 239, 226), (162, 228, 151), (239, 162, 151), (148, 188, 228), (162, 148, 228), (149, 89, 188), (148, 149, 188), (118, 70, 89), (149, 118, 89), (79, 56, 70), (118, 79, 70), (55, 45, 56), (79, 55, 56), (21, 35, 45), (55, 21, 45), (19, 34, 35), (21, 19, 35), (26, 34, 19), (13, 26, 19), (33, 26, 13), (25, 33, 13), (33, 25, 44), (44, 25, 54), (44, 54, 64), (64, 54, 72), (64, 72, 101), (101, 72, 92), (101, 92, 152), (152, 92, 120), (152, 120, 129), (129, 120, 100), (129, 100, 160), (160, 100, 128), (160, 128, 199), (199, 128, 191), (199, 191, 201), (201, 191, 154), (201, 154, 163), (163, 154, 121), (163, 121, 132), (132, 121, 153), (132, 153, 105), (105, 153, 131), (105, 131, 81), (81, 131, 104), (81, 104, 63), (63, 104, 106), (63, 106, 82), (82, 106, 133), (82, 133, 164), (164, 133, 202), (164, 202, 134), (134, 202, 204), (134, 204, 165), (165, 204, 203), (165, 203, 107), (107, 203, 166), (107, 166, 135), (135, 166, 205), (135, 205, 167), (167, 205, 242), (167, 242, 206), (206, 242, 276), (206, 276, 292), (292, 276, 310), (292, 310, 260), (260, 310, 291), (260, 291, 190), (190, 291, 290), (190, 290, 259), (259, 290, 323), (328, 353, 327), (35, 34, 26), (22, 35, 33), (33, 35, 26), (50, 163, 132), (129, 101, 152), (82, 35, 63), (107, 35, 82), (134, 82, 164), (107, 82, 134), (107, 134, 165), (135, 35, 107), (167, 35, 135), (206, 35, 167), (190, 35, 206), (260, 206, 292), (190, 206, 260), (150, 35, 190), (119, 89, 35), (119, 151, 89), (197, 272, 238), (326, 351, 296), (197, 296, 272), (351, 338, 296), (338, 272, 296), (146, 185, 225), (197, 259, 296), (30, 50, 35), (355, 341, 322), (281, 356, 366), (362, 307, 360), (362, 360, 373), (359, 307, 362), (278, 207, 208), (322, 267, 355), (359, 354, 307), (194, 233, 156), (366, 319, 281), (233, 267, 156), (366, 346, 319), (50, 201, 163), (257, 197, 247), (257, 247, 246), (50, 101, 129), (197, 158, 126), (281, 341, 356), (342, 341, 281), (278, 257, 207), (197, 230, 259), (50, 160, 199), (197, 198, 158), (197, 238, 198), (281, 313, 342), (226, 151, 186), (237, 197, 156), (322, 256, 267), (313, 281, 282, 314), (267, 256, 156), (246, 243, 207), (256, 237, 156), (246, 207, 257), (156, 197, 126), (365, 382, 343), (281, 319, 365, 343), (225, 226, 146), (259, 230, 190), (230, 150, 190), (119, 35, 150), (151, 228, 188), (50, 199, 201), (56, 45, 35), (50, 64, 101), (70, 56, 35), (146, 226, 186), (188, 89, 151), (119, 227, 186), (383, 382, 365, 345), (365, 319, 345), (119, 186, 151), (70, 35, 89), (355, 356, 341), (40, 22, 44), (44, 22, 33), (30, 35, 22), (50, 105, 81), (50, 132, 105), (63, 50, 81), (63, 35, 50), (64, 40, 44), (50, 40, 64), (336, 354, 359), (356, 369, 366), (50, 129, 160), (289, 256, 322), (322, 321, 289), (266, 307, 354), (266, 265, 307), (266, 194, 265), (266, 233, 194), (257, 230, 197), (329, 266, 354), (367, 329, 354), (332, 368, 304), (330, 300, 302), (301, 332, 304), (300, 299, 302), (367, 372, 329), (372, 370, 329), (329, 370, 334), (299, 270, 302), (299, 329, 270), (302, 235, 304), (235, 269, 304), (270, 235, 302), (269, 301, 304), (334, 270, 329), (377, 376, 378), (368, 366, 369), (304, 368, 369), (244, 279, 209), (304, 369, 356), (302, 304, 356), (302, 356, 355), (330, 302, 355), (330, 355, 267), (300, 330, 267), (300, 267, 233), (299, 300, 233), (299, 233, 266), (329, 299, 266), (384, 385, 386), (386, 385, 388), (384, 387, 385), (385, 387, 390), (385, 390, 392), (385, 392, 397), (402, 397, 411), (432, 411, 437), (385, 411, 432), (481, 480, 514), (465, 441, 452), (481, 452, 480), (465, 452, 481), (479, 441, 465), (460, 385, 445), (385, 439, 445), (472, 385, 460), (491, 385, 472), (664, 678, 689), (385, 491, 507), (507, 527, 385), (527, 551, 385), (551, 573, 385), (641, 667, 621), (641, 621, 573), (573, 621, 592), (573, 592, 385), (592, 622, 385), (385, 622, 644), (385, 644, 670), (650, 688, 385), (688, 677, 385), (677, 657, 385), (657, 635, 385), (635, 614, 385), (614, 588, 385), (636, 683, 682), (636, 682, 660), (636, 660, 588), (636, 588, 614), (385, 588, 570), (385, 570, 550), (571, 550, 590), (617, 590, 639), (664, 639, 678), (617, 639, 664), (571, 590, 617), (526, 550, 571), (489, 385, 506), (385, 550, 526), (385, 526, 506), (455, 385, 470), (470, 385, 489), (443, 385, 459, 458), (458, 459, 455), (459, 385, 455), (458, 457, 443), (455, 456, 457, 458), (485, 500, 519), (456, 484, 500), (522, 502, 547, 523), (502, 546, 547), (456, 500, 485), (487, 467, 469, 486), (438, 385, 443, 457), (456, 469, 467, 457), (467, 468, 457), (457, 468, 438), (431, 438, 468, 488), (467, 487, 488, 468), (431, 385, 438), (485, 486, 469, 456), (503, 502, 522, 523), (416, 425, 504, 524), (523, 524, 504, 503), (416, 385, 425), (521, 502, 486, 501), (502, 503, 487, 486), (485, 501, 486), (425, 385, 431, 488), (504, 488, 487, 503), (488, 504, 425), (547, 546, 585, 568), (568, 523, 547), (524, 523, 548, 718), (717, 408, 416, 524), (718, 717, 524), (408, 385, 416), (408, 717, 399, 385), (717, 719, 399), (419, 411, 417), (399, 719, 400, 394), (394, 385, 399), (385, 394, 391), (385, 397, 402), (419, 402, 411), (385, 402, 410), (385, 410, 417), (385, 417, 411), (675, 688, 650), (670, 629, 385), (629, 650, 385), (670, 688, 675), (670, 675, 628), (670, 628, 629), (441, 479, 463), (441, 463, 444), (439, 385, 432), (444, 439, 432), (441, 444, 432), (384, 386, 387), (387, 386, 389), (389, 386, 388), (393, 389, 388), (393, 398, 389), (403, 395, 407), (403, 407, 415, 420), (395, 393, 388), (405, 389, 398), (409, 389, 405), (424, 405, 430), (409, 405, 424), (401, 389, 409), (396, 389, 401), (427, 403, 420), (403, 393, 395), (385, 391, 388), (388, 391, 395), (395, 391, 394), (407, 395, 394), (406, 407, 394, 400), (415, 407, 406), (548, 523, 569), (569, 523, 494, 560), (568, 534, 523), (494, 534, 495), (523, 534, 494), (494, 495, 475), (568, 602, 601, 534), (568, 585, 602), (579, 534, 601), (510, 476, 532), (532, 476, 513, 536), (513, 538, 536), (501, 485, 520), (485, 543, 520), (543, 485, 540, 565), (519, 541, 485), (540, 541, 517), (485, 541, 540), (540, 517, 516), (541, 519, 500), (518, 541, 500), (518, 500, 484), (499, 518, 484), (516, 517, 466), (466, 517, 499), (466, 499, 484), (466, 484, 456), (466, 456, 455), (483, 466, 455), (483, 455, 470), (505, 483, 470), (505, 470, 489), (525, 505, 489), (525, 489, 506), (549, 525, 506), (549, 506, 526), (572, 549, 526), (572, 526, 571), (607, 572, 571), (607, 571, 617), (663, 607, 617), (663, 617, 664), (690, 663, 664), (690, 664, 689), (652, 690, 689), (652, 689, 678), (630, 652, 678), (630, 678, 639), (640, 630, 639), (640, 639, 590), (618, 640, 590), (618, 590, 550), (616, 618, 550), (550, 570, 589), (616, 550, 589), (570, 588, 615), (589, 570, 615), (660, 637, 588), (588, 637, 615), (682, 661, 660), (660, 661, 637), (683, 638, 682), (682, 638, 661), (636, 662, 683), (683, 662, 638), (614, 659, 636), (636, 659, 662), (635, 658, 614), (614, 658, 659), (657, 676, 635), (635, 676, 658), (657, 677, 651), (676, 657, 651), (677, 688, 619), (651, 677, 619), (619, 688, 670), (665, 619, 670), (670, 644, 684), (665, 670, 684), (644, 622, 669), (684, 644, 669), (592, 643, 622), (622, 643, 669), (621, 642, 592), (592, 642, 643), (667, 668, 621), (621, 668, 642), (641, 666, 667), (667, 666, 668), (573, 620, 641), (641, 620, 666), (551, 591, 573), (573, 591, 620), (527, 562, 551), (551, 562, 591), (507, 539, 527), (527, 539, 562), (507, 491, 515), (539, 507, 515), (491, 472, 490), (515, 491, 490), (490, 472, 460), (471, 490, 460), (471, 460, 445), (461, 471, 445), (461, 445, 439), (454, 461, 439), (454, 439, 444), (442, 454, 444), (442, 444, 463), (453, 442, 463), (453, 463, 479), (497, 453, 479), (497, 479, 465), (496, 497, 465), (496, 465, 481), (498, 496, 481), (498, 481, 514), (482, 498, 514), (482, 514, 480), (464, 482, 480), (464, 480, 452), (436, 464, 452), (436, 452, 441), (429, 436, 441), (429, 441, 432), (423, 429, 432), (405, 413, 423), (430, 405, 423), (432, 437, 423), (437, 430, 423), (430, 437, 411), (424, 430, 411), (397, 409, 411), (411, 409, 424), (392, 401, 397), (397, 401, 409), (390, 396, 392), (392, 396, 401), (387, 389, 390), (390, 389, 396), (426, 402, 419), (434, 426, 419), (418, 410, 402), (426, 418, 402), (417, 433, 419), (419, 433, 434), (410, 418, 417), (417, 418, 433), (580, 629, 628), (605, 580, 628), (606, 650, 629), (580, 606, 629), (675, 649, 628), (628, 649, 605), (650, 606, 675), (675, 606, 649), (398, 404, 413), (405, 398, 413), (393, 414, 404), (398, 393, 404), (414, 393, 412), (412, 393, 403), (412, 403, 421, 422), (421, 403, 427), (404, 414, 412), (418, 404, 412), (723, 720, 722, 724), (720, 721, 722), (494, 535, 560), (727, 462, 447, 726), (475, 474, 493, 494), (462, 404, 447), (477, 462, 727), (404, 477, 478), (478, 476, 404), (473, 475, 476, 478), (404, 462, 477), (473, 474, 475), (492, 508, 509, 404), (404, 509, 531), (531, 540, 404), (404, 476, 492), (531, 577, 540), (528, 529, 508, 492), (492, 511, 533, 528), (476, 510, 511, 492), (540, 577, 565), (516, 404, 540), (466, 404, 516), (483, 404, 466), (505, 404, 483), (525, 404, 505), (549, 404, 525), (572, 404, 549), (607, 404, 572), (630, 404, 607), (652, 607, 663), (652, 663, 690), (630, 607, 652), (640, 404, 630), (618, 404, 640), (658, 404, 618), (619, 605, 649), (637, 661, 615), (615, 638, 589), (651, 619, 404), (616, 662, 618), (662, 659, 618), (659, 658, 618), (676, 651, 404), (658, 676, 404), (619, 606, 404), (619, 649, 606), (562, 539, 404), (539, 515, 404), (515, 490, 404), (580, 605, 562), (643, 642, 669), (426, 434, 404), (642, 668, 669), (684, 666, 665), (668, 684, 669), (666, 620, 665), (471, 404, 490), (461, 404, 471), (454, 404, 461), (442, 404, 454), (436, 404, 442), (436, 442, 453), (498, 453, 497), (498, 497, 496), (482, 453, 498), (464, 453, 482), (436, 453, 464), (429, 404, 436), (423, 404, 429), (413, 404, 423), (418, 412, 422, 428), (426, 404, 418), (440, 434, 433, 435), (723, 725, 446, 720), (446, 448, 720), (494, 512, 535), (434, 451, 450, 448), (434, 449, 451), (434, 440, 449), (448, 446, 434), (447, 446, 725, 726), (494, 493, 512), (447, 404, 434, 446), (433, 418, 428, 435), (580, 404, 606), (562, 404, 580), (668, 666, 684), (661, 638, 615), (638, 616, 589), (638, 662, 616), (619, 562, 605), (619, 591, 562), (619, 620, 591), (619, 665, 620), (475, 495, 476), (476, 495, 513), (579, 561, 559, 534), (559, 495, 534), (559, 561, 538, 537), (513, 495, 537, 538), (495, 559, 537), (517, 541, 518), (499, 517, 518), (694, 609, 700), (700, 609, 704), (694, 680, 609), (609, 680, 656), (609, 656, 634), (609, 634, 613), (545, 567, 587, 586), (545, 544, 567), (609, 587, 567), (613, 586, 587, 609), (544, 564, 584, 567), (584, 609, 567), (564, 583, 609, 584), (609, 583, 582), (542, 582, 583, 564), (582, 631, 654), (582, 654, 609), (609, 654, 679), (609, 679, 693), (609, 693, 699), (609, 699, 705), (609, 705, 710), (609, 710, 714), (609, 714, 715), (609, 715, 711), (694, 700, 680), (680, 700, 674), (674, 700, 704), (687, 674, 704), (708, 709, 716), (708, 687, 709), (702, 713, 712), (696, 702, 707), (685, 695, 701), (597, 624, 647, 625), (625, 647, 648), (647, 624, 648), (597, 596, 624), (695, 696, 706), (691, 685, 701), (691, 671, 685), (701, 695, 706), (706, 696, 707), (707, 702, 712), (713, 708, 716), (709, 687, 704), (702, 708, 713), (633, 674, 648), (624, 596, 603, 604), (604, 633, 648, 624), (655, 674, 633), (681, 674, 655), (653, 691, 692), (653, 671, 691), (687, 673, 674), (673, 648, 674), (704, 609, 711), (709, 704, 711), (709, 711, 715), (716, 709, 715), (716, 715, 714), (713, 716, 714), (713, 714, 710), (712, 713, 710), (712, 710, 705), (707, 712, 705), (707, 705, 699), (706, 707, 699), (706, 699, 693), (701, 706, 693), (693, 679, 691), (701, 693, 691), (654, 692, 679), (679, 692, 691), (631, 653, 654), (654, 653, 692), (623, 671, 608), (608, 671, 653), (608, 653, 631), (608, 631, 582), (563, 582, 542), (608, 582, 563, 581), (599, 625, 600, 626), (625, 599, 598, 597), (613, 633, 612, 586), (633, 604, 627, 612), (634, 655, 613), (613, 655, 633), (656, 681, 634), (634, 681, 655), (680, 674, 656), (656, 674, 681), (648, 646, 600), (625, 648, 600), (673, 594, 646), (648, 673, 646), (687, 698, 594), (673, 687, 594), (703, 698, 687), (708, 703, 687), (703, 708, 697), (697, 708, 702), (697, 702, 686), (686, 702, 696), (686, 696, 672), (672, 696, 695), (645, 672, 685), (685, 672, 695), (671, 623, 645), (685, 671, 645), (594, 698, 703), (686, 594, 697), (697, 594, 703), (672, 594, 686), (645, 594, 672), (623, 594, 645), (593, 595, 576), (595, 593, 623, 632), (593, 594, 623), (608, 610, 632, 623), (593, 575, 574, 594), (610, 608, 611), (593, 576, 575), (574, 600, 594), (574, 575, 553, 552), (552, 558, 578, 574), (611, 608, 581), (600, 574, 578), (578, 626, 600), (600, 646, 594), (632, 566, 595), (598, 599, 578, 557), (599, 626, 578), (598, 557, 597), (595, 566, 530), (566, 610, 611, 581), (581, 520, 566), (563, 542, 520, 581), (542, 501, 520), (566, 632, 610), (566, 520, 543, 565), (577, 555, 566, 565), (577, 531, 555), (521, 501, 544, 545), (542, 564, 544, 501), (545, 586, 585, 546), (546, 521, 545), (546, 502, 521), (602, 585, 612, 627), (585, 586, 612), (627, 604, 601, 602), (604, 579, 601), (557, 556, 596, 597), (556, 603, 596), (603, 561, 579, 604), (603, 556, 561), (556, 538, 561), (557, 578, 558, 533), (533, 511, 557), (556, 557, 511), (553, 529, 528, 552), (533, 558, 552, 528), (530, 553, 575, 576), (530, 509, 508, 529), (530, 529, 553), (576, 595, 530), (509, 530, 554), (530, 566, 555), (554, 530, 555), (509, 554, 555), (538, 556, 536), (556, 511, 532, 536), (511, 510, 532), (509, 555, 531), (728, 729, 730), (742, 735, 733), (735, 740, 747), (747, 282, 250, 215), (176, 175, 735, 215), (747, 287, 320, 282), (215, 735, 747), (320, 314, 282), (728, 730, 731), (728, 731, 733), (728, 733, 735), (344, 739, 316, 315), (731, 730, 317, 284), (735, 742, 739), (735, 739, 740), (730, 729, 732), (740, 739, 344, 343), (317, 730, 345, 318), (729, 512, 493, 474), (729, 560, 535, 512), (729, 548, 569, 560), (474, 473, 729), (729, 728, 548), (734, 729, 473, 478), (728, 735, 718, 548), (718, 719, 717), (718, 735, 719), (735, 400, 719), (178, 427, 420, 415), (415, 140, 139, 178), (178, 219, 435, 427), (428, 421, 427, 435), (219, 253, 440, 435), (253, 449, 440), (415, 406, 175, 140), (428, 422, 421), (400, 735, 175, 406), (253, 254, 451, 449), (254, 745, 451), (732, 729, 734), (741, 732, 734), (747, 745, 381), (745, 254, 381), (381, 287, 747), (747, 748, 745), (745, 741, 734), (748, 741, 745), (747, 740, 744), (748, 747, 744), (382, 383, 736), (736, 740, 382), (740, 343, 382), (345, 730, 736, 383), (744, 740, 736), (730, 732, 736), (736, 732, 741), (733, 731, 737), (737, 731, 738), (737, 738, 477), (737, 725, 723, 724), (737, 477, 727, 726), (737, 726, 725), (724, 750, 737), (380, 379, 738), (379, 739, 738), (379, 316, 739), (738, 731, 284, 380), (738, 739, 743), (739, 742, 746), (448, 739, 746), (721, 720, 746, 749), (720, 448, 746), (448, 743, 739), (742, 733, 737), (746, 742, 737), (477, 734, 478), (738, 743, 734), (734, 477, 738), (451, 745, 743, 450), (745, 734, 743), (450, 743, 448), (736, 741, 744), (744, 741, 748), (737, 750, 749), (746, 737, 749), (722, 749, 750, 724), (721, 749, 722)])
me_i.use_remesh_preserve_volume = False
me_i.use_remesh_preserve_attributes = False
me_i.use_mirror_vertex_groups = False
me_i.update()

# ---- objects
ob_e1 = bpy.data.objects.new('E1', me_e1_001)
ob_b1 = bpy.data.objects.new('B1', me_b1)
ob_i = bpy.data.objects.new('I', me_i)

# ---- transforms, parenting, visibility, modifiers, constraints
ob_e1.location = (102.2, 33.9, 0.0)
ob_e1.rotation_euler = (0.0, 0.0, 1.571)
ob_e1.hide_viewport = True
ob_e1.lineart.crease_threshold = 0.0
ob_b1.location = (150.9, 22.05, 0.9424)
ob_b1.rotation_euler = (0.0, 0.0, 1.571)
ob_b1.scale = (1.0, 1.001, 1.0)
ob_b1.hide_viewport = True
ob_b1.lineart.crease_threshold = 0.0
ob_i.location = (0.0, 0.0, 0.0)
ob_i.lineart.crease_threshold = 0.0

# ---- collection membership
col_collection_1.objects.link(ob_e1)
col_collection_1.objects.link(ob_b1)
col_collection_1.objects.link(ob_i)

# ---- scene / render settings (as saved in the file)
scene.frame_start = 1; scene.frame_end = 250; scene.frame_set(1)
scene.render.engine = 'BLENDER_EEVEE_NEXT'
scene.render.image_settings.color_mode = 'RGB'
scene.render.image_settings.compression = 90
scene.render.resolution_percentage = 50
scene.render.dither_intensity = 0.0
scene.cycles.use_denoising = False
scene.cycles.samples = 10
scene.cycles.sampling_pattern = 'TABULATED_SOBOL'
scene.cycles.light_sampling_threshold = 0.0
scene.cycles.use_adaptive_sampling = False
scene.cycles.use_light_tree = False
scene.cycles.blur_glossy = 0.0
scene.cycles.volume_bounces = 1
scene.cycles.pixel_filter_type = 'GAUSSIAN'
scene.cycles.sample_clamp_indirect = 0.0
scene.view_settings.view_transform = 'Standard'
bpy.context.view_layer.update()

# ---- added for rendering (the .blend has no active camera and no usable light): camera, sun
cam_auto = bpy.data.cameras.new('AutoCamera')
cam_auto.lens = 50.0
cam_auto.sensor_width = 36.0
cam_auto.clip_end = 3844.54
ob_auto_camera = bpy.data.objects.new('AutoCamera', cam_auto)
scene.collection.objects.link(ob_auto_camera)
ob_auto_camera.location = (300.131, -199.848, 182.079)
ob_auto_camera.rotation_euler = (1.09748, -7.21219e-08, 0.694738)
scene.camera = ob_auto_camera
light_auto_sun = bpy.data.lights.new('AutoSun', 'SUN')
light_auto_sun.energy = 3.0
light_auto_sun.angle = 0.0523599
ob_auto_sun = bpy.data.objects.new('AutoSun', light_auto_sun)
scene.collection.objects.link(ob_auto_sun)
ob_auto_sun.rotation_euler = (0.872665, 0.174533, 0.523599)
bpy.context.view_layer.update()
